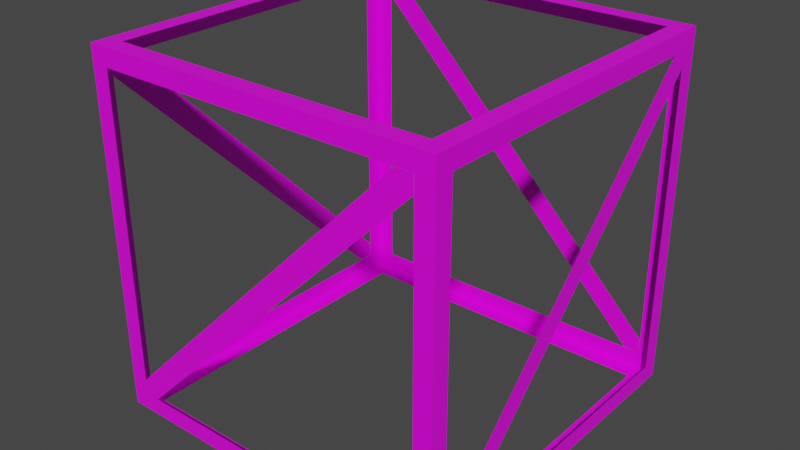 # Source: ConstructionStruts.blend  (saved by Blender 3.3.6; exported with 4.5.12 LTS)
import bpy
from mathutils import Matrix  # noqa: F401  (used for matrix-valued properties, if any)

bpy.ops.wm.read_factory_settings(use_empty=True)
scene = bpy.context.scene
scene.name = 'Scene'

# ---- collections
col_collection = bpy.data.collections.new('Collection'); scene.collection.children.link(col_collection)

# ---- images (referenced by path relative to the original .blend; pixels are not part of the script)
import os
ASSET_DIR = os.environ.get("B2B_ASSET_DIR", "")  # directory of the original .blend (textures are referenced by path, not embedded)
HERE = os.path.dirname(os.path.abspath(__file__))  # packed textures are extracted next to this script under _unpacked/

def load_image(name, relpath, width, height, colorspace="sRGB"):
    """Load a texture the original file referenced (path relative to the .blend, or extracted next to this script)."""
    p = next((c for c in (os.path.join(HERE, relpath), os.path.join(ASSET_DIR, relpath)) if relpath and os.path.exists(c)), "")
    if p:
        img = bpy.data.images.load(p, check_existing=True)
        img.name = name
    else:  # same state as the original file: an image datablock whose file is absent (Cycles renders it pink)
        img = bpy.data.images.new(name, width, height)
        img.source = "FILE"
        img.filepath = "//" + (relpath or name)
    img.colorspace_settings.name = colorspace
    return img
img_pallet_png = load_image('pallet.png', 'pallet.png', 1024, 1024, 'sRGB')

# ---- materials (node trees are filled in below, after node groups)
mat_material = bpy.data.materials.new('Material')
mat_material.alpha_threshold = 0.0
mat_material.use_transparent_shadow = False
mat_material.line_color = (0.0, 0.0, 0.0, 1.0)

# ---- material node trees
mat_material.use_nodes = True; mat_material.node_tree.nodes.clear()
_N = mat_material.node_tree.nodes; _L = mat_material.node_tree.links
n0 = _N.new('ShaderNodeOutputMaterial'); n0.name = 'Material Output'; n0.location = (300, 300)
n1 = _N.new('ShaderNodeBsdfPrincipled'); n1.name = 'Principled BSDF'; n1.location = (10, 300)
n1.distribution = 'GGX'
n1.subsurface_method = 'BURLEY'
n1.inputs[2].default_value = 0.4
n1.inputs[3].default_value = 1.45
n1.inputs[27].default_value = (0.0, 0.0, 0.0, 1.0)
n1.inputs[28].default_value = 1.0
n2 = _N.new('ShaderNodeTexImage'); n2.name = 'Image Texture'; n2.location = (-397, 195)
n2.image = img_pallet_png
n2.interpolation = 'Closest'
_L.new(n1.outputs[0], n0.inputs[0])
_L.new(n2.outputs[0], n1.inputs[0])
n0.is_active_output = True

# ---- world
world_world = bpy.data.worlds.new('World'); scene.world = world_world
world_world.use_nodes = True; world_world.node_tree.nodes.clear()
_N = world_world.node_tree.nodes; _L = world_world.node_tree.links
n0 = _N.new('ShaderNodeOutputWorld'); n0.name = 'World Output'; n0.location = (300, 300)
n1 = _N.new('ShaderNodeBackground'); n1.name = 'Background'; n1.location = (10, 300)
n1.inputs[0].default_value = (0.05088, 0.05088, 0.05088, 1.0)
_L.new(n1.outputs[0], n0.inputs[0])
n0.is_active_output = True
world_world.color = (0.05088, 0.05088, 0.05088)
world_world.use_sun_shadow = False
world_world.sun_shadow_jitter_overblur = 0.0

# ---- meshes
me_cube = bpy.data.meshes.new('Cube')
me_cube.from_pydata([(1.0, 1.0, 1.0), (1.0, 1.0, -1.0), (1.0, -1.0, 1.0), (1.0, -1.0, -1.0), (-1.0, 1.0, 1.0), (-1.0, 1.0, -1.0), (-1.0, -1.0, 1.0), (-1.0, -1.0, -1.0), (0.9, -0.9, 1.0), (-0.9, -0.9, 1.0), (0.9, 0.9, 1.0), (-0.9, 0.9, 1.0), (-0.9, 0.9, -1.0), (-0.9, -0.9, -1.0), (0.9, 0.9, -1.0), (0.9, -0.9, -1.0), (1.0, 0.9, 0.9), (1.0, 0.9, -0.9), (1.0, -0.9, 0.9), (1.0, -0.9, -0.9), (-1.0, 0.9, -0.9), (-1.0, -0.9, -0.9), (-1.0, -0.9, 0.9), (-1.0, 0.9, 0.9), (-0.9, -1.0, -0.9), (-0.9, -1.0, 0.9), (0.9, -1.0, 0.9), (0.9, -1.0, -0.9), (0.9, 1.0, -0.9), (-0.9, 1.0, -0.9), (0.9, 1.0, 0.9), (-0.9, 1.0, 0.9), (-1.0, 0.81, -0.8955), (-1.0, 0.8955, -0.81), (-1.0, -0.81, 0.9), (-1.0, -0.9, 0.81), (1.0, 0.8985, 0.81), (1.0, 0.8085, 0.9), (1.0, -0.897, -0.81), (1.0, -0.8115, -0.8955), (1.0, 0.8985, 0.9), (1.0, -0.9015, -0.9), (-0.9007, -1.001, -0.9), (0.8992, -1.001, 0.9), (-0.8108, -1.001, -0.8955), (-0.8963, -1.001, -0.81), (0.8092, -1.001, 0.9), (0.8992, -1.001, 0.81), (-0.8993, 0.9992, 0.81), (-0.8092, 0.9992, 0.9), (0.8962, 0.9993, -0.81), (0.8107, 0.9993, -0.8955), (-0.8993, 0.9992, 0.9), (0.9007, 0.9993, -0.9)], [], [(4, 6, 9, 11), (6, 7, 24, 25), (6, 4, 23, 22), (5, 1, 14, 12), (0, 2, 18, 16), (5, 4, 31, 29), (2, 0, 10, 8), (0, 4, 11, 10), (6, 2, 8, 9), (3, 7, 13, 15), (7, 5, 12, 13), (1, 3, 15, 14), (2, 3, 19, 18), (1, 0, 16, 17), (3, 1, 17, 19), (4, 5, 20, 23), (7, 6, 22, 21), (5, 7, 21, 20), (7, 3, 27, 24), (2, 6, 25, 26), (3, 2, 26, 27), (1, 5, 29, 28), (4, 0, 30, 31), (0, 1, 28, 30), (22, 34, 33, 20, 32, 35), (40, 37, 38, 41, 39, 36), (43, 46, 45, 42, 44, 47), (52, 49, 50, 53, 51, 48)])
_uv = me_cube.uv_layers.new(name='UVMap')
_uv.uv.foreach_set('vector', [0.8814, 0.6329, 0.8814, 0.6329, 0.8814, 0.6329, 0.8814, 0.6329, 0.8814, 0.6329, 0.8814, 0.6329, 0.8814, 0.6329, 0.8814, 0.6329, 0.8814, 0.6329, 0.8814, 0.6329, 0.8814, 0.6329, 0.8814, 0.6329, 0.8814, 0.6329, 0.8814, 0.6329, 0.8814, 0.6329, 0.8814, 0.6329, 0.8814, 0.6329, 0.8814, 0.6329, 0.8814, 0.6329, 0.8814, 0.6329, 0.8814, 0.6329, 0.8814, 0.6329, 0.8814, 0.6329, 0.8814, 0.6329, 0.8814, 0.6329, 0.8814, 0.6329, 0.8814, 0.6329, 0.8814, 0.6329, 0.8814, 0.6329, 0.8814, 0.6329, 0.8814, 0.6329, 0.8814, 0.6329, 0.8814, 0.6329, 0.8814, 0.6329, 0.8814, 0.6329, 0.8814, 0.6329, 0.8814, 0.6329, 0.8814, 0.6329, 0.8814, 0.6329, 0.8814, 0.6329, 0.8814, 0.6329, 0.8814, 0.6329, 0.8814, 0.6329, 0.8814, 0.6329, 0.8814, 0.6329, 0.8814, 0.6329, 0.8814, 0.6329, 0.8814, 0.6329, 0.8814, 0.6329, 0.8814, 0.6329, 0.8814, 0.6329, 0.8814, 0.6329, 0.8814, 0.6329, 0.8814, 0.6329, 0.8814, 0.6329, 0.8814, 0.6329, 0.8814, 0.6329, 0.8814, 0.6329, 0.8814, 0.6329, 0.8814, 0.6329, 0.8814, 0.6329, 0.8814, 0.6329, 0.8814, 0.6329, 0.8814, 0.6329, 0.8814, 0.6329, 0.8814, 0.6329, 0.8814, 0.6329, 0.8814, 0.6329, 0.8814, 0.6329, 0.8814, 0.6329, 0.8814, 0.6329, 0.8814, 0.6329, 0.8814, 0.6329, 0.8814, 0.6329, 0.8814, 0.6329, 0.8814, 0.6329, 0.8814, 0.6329, 0.8814, 0.6329, 0.8814, 0.6329, 0.8814, 0.6329, 0.8814, 0.6329, 0.8814, 0.6329, 0.8814, 0.6329, 0.8814, 0.6329, 0.8814, 0.6329, 0.8814, 0.6329, 0.8814, 0.6329, 0.8814, 0.6329, 0.8814, 0.6329, 0.8814, 0.6329, 0.8814, 0.6329, 0.8814, 0.6329, 0.8814, 0.6329, 0.8814, 0.6329, 0.8814, 0.6329, 0.8814, 0.6329, 0.8814, 0.6329, 0.8814, 0.6329, 0.8814, 0.6329, 0.8814, 0.6329, 0.8814, 0.6329, 0.8814, 0.6329, 0.8814, 0.6329, 0.8814, 0.6329, 0.8814, 0.6329, 0.8814, 0.6329, 0.8814, 0.6329, 0.8814, 0.6329, 0.8814, 0.6329, 0.8814, 0.6329, 0.8814, 0.6329, 0.8814, 0.6329, 0.8814, 0.6329, 0.8814, 0.6329, 0.8814, 0.6329, 0.8814, 0.6329, 0.8814, 0.6329, 0.8814, 0.6329, 0.8814, 0.6329, 0.8814, 0.6329])
me_cube.materials.append(mat_material)
me_cube.use_remesh_preserve_volume = False
me_cube.use_remesh_preserve_attributes = False
me_cube.use_mirror_vertex_groups = False
me_cube.update()

# ---- objects
ob_cube = bpy.data.objects.new('Cube', me_cube)

# ---- transforms, parenting, visibility, modifiers, constraints
ob_cube.location = (0.0, 0.0, 0.0)
ob_cube.scale = (0.5, 0.5, 0.5)
ob_cube.lock_rotations_4d = False
ob_cube.empty_display_type = 'ARROWS'
ob_cube.lineart.crease_threshold = 0.0

# ---- collection membership
col_collection.objects.link(ob_cube)

# ---- scene / render settings (as saved in the file)
scene.frame_start = 1; scene.frame_end = 250; scene.frame_set(1)
scene.render.engine = 'BLENDER_EEVEE_NEXT'
scene.cycles.use_denoising = False
scene.cycles.samples = 128
scene.cycles.sampling_pattern = 'TABULATED_SOBOL'
scene.cycles.use_adaptive_sampling = False
scene.cycles.use_light_tree = False
scene.view_settings.view_transform = 'Filmic'
bpy.context.view_layer.update()

# ---- added for rendering (the .blend has no active camera and no usable light): camera, sun
cam_auto = bpy.data.cameras.new('AutoCamera')
cam_auto.lens = 50.0
cam_auto.sensor_width = 36.0
cam_auto.clip_end = 1000.0
ob_auto_camera = bpy.data.objects.new('AutoCamera', cam_auto)
scene.collection.objects.link(ob_auto_camera)
ob_auto_camera.location = (1.60274, -1.92347, 1.28219)
ob_auto_camera.rotation_euler = (1.09748, -7.21219e-08, 0.694738)
scene.camera = ob_auto_camera
light_auto_sun = bpy.data.lights.new('AutoSun', 'SUN')
light_auto_sun.energy = 3.0
light_auto_sun.angle = 0.0523599
ob_auto_sun = bpy.data.objects.new('AutoSun', light_auto_sun)
scene.collection.objects.link(ob_auto_sun)
ob_auto_sun.rotation_euler = (0.872665, 0.174533, 0.523599)
bpy.context.view_layer.update()
